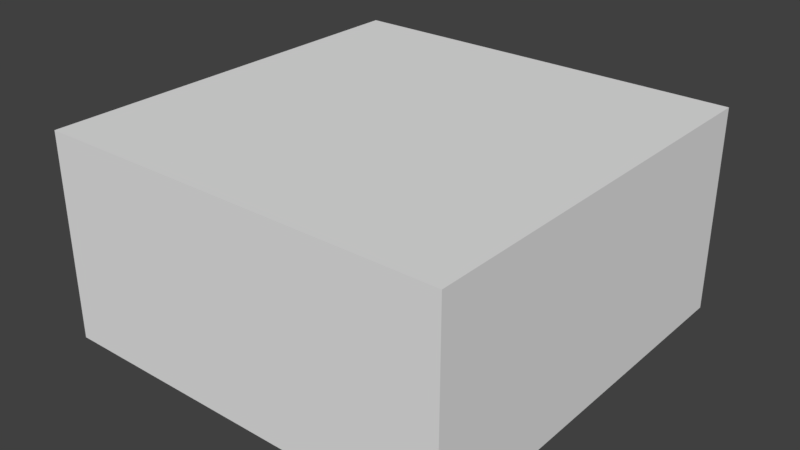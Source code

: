 # Source: WideCorner.blend  (saved by Blender 2.79.0; exported with 4.5.12 LTS)
import bpy
from mathutils import Matrix  # noqa: F401  (used for matrix-valued properties, if any)

bpy.ops.wm.read_factory_settings(use_empty=True)
scene = bpy.context.scene
scene.name = 'Scene'

# ---- collections
col_collection_1 = bpy.data.collections.new('Collection 1'); scene.collection.children.link(col_collection_1)

# ---- world
world_world = bpy.data.worlds.new('World'); scene.world = world_world
world_world.color = (0.05088, 0.05088, 0.05088)
world_world.use_sun_shadow = False
world_world.sun_shadow_jitter_overblur = 0.0
world_world.cycles.sampling_method = 'MANUAL'

# ---- meshes
me_cube = bpy.data.meshes.new('Cube')
me_cube.from_pydata([(-1.0, -1.0, 0.0), (-1.0, -1.0, 1.0), (-1.0, 1.0, 1.0), (1.0, -1.0, 0.0), (1.0, -1.0, 1.0), (1.0, 1.0, 0.0), (1.0, 1.0, 1.0), (0.9, 1.0, 0.0), (0.9, 1.0, 1.0), (0.9, -1.0, 0.0), (0.9, -1.0, 1.0), (-1.0, -0.9, 0.0), (-1.0, -0.9, 1.0), (1.0, -0.9, 0.0), (1.0, -0.9, 1.0), (0.9, -0.9, 1.0), (0.9, -0.9, 0.0), (-1.0, 0.9, 1.0), (0.9, 0.9, 0.0), (0.9, 0.9, 1.0), (-1.0, 0.9, 0.0), (-0.9, 1.0, 0.0), (-0.9, 1.0, 1.0), (-0.9, -0.9, 1.0), (-0.9, -0.9, 0.0), (-0.9, 0.9, 0.0), (-0.9, 0.9, 1.0), (1.0, 0.9, 1.0), (1.0, 0.9, 0.0), (-0.9, -1.0, 0.0), (-0.9, -1.0, 1.0)], [], [(13, 14, 4, 3), (9, 3, 4, 10), (14, 15, 10, 4), (18, 19, 8, 7), (23, 26, 19, 15), (27, 14, 13, 28), (29, 9, 10, 30), (23, 24, 11, 12), (26, 22, 8, 19), (25, 20, 11, 24), (16, 15, 19, 18), (18, 25, 24, 16), (17, 26, 22, 2), (15, 16, 24, 23), (7, 21, 25, 18), (12, 17, 26, 23), (22, 26, 25, 21), (17, 20, 25, 26), (6, 27, 28, 5), (0, 29, 30, 1), (12, 1, 30, 23), (30, 10, 15, 23), (27, 19, 15, 14), (19, 27, 6, 8)])
me_cube.use_remesh_preserve_volume = False
me_cube.use_remesh_preserve_attributes = False
me_cube.use_mirror_vertex_groups = False
me_cube.update()

# ---- objects
ob_cube = bpy.data.objects.new('Cube', me_cube)

# ---- transforms, parenting, visibility, modifiers, constraints
ob_cube.location = (0.0, 0.0, 0.0)
ob_cube.lineart.crease_threshold = 0.0

# ---- collection membership
col_collection_1.objects.link(ob_cube)

# ---- scene / render settings (as saved in the file)
scene.frame_start = 1; scene.frame_end = 250; scene.frame_set(1)
scene.render.engine = 'BLENDER_EEVEE_NEXT'
scene.render.resolution_percentage = 50
scene.render.dither_intensity = 0.0
scene.cycles.use_denoising = False
scene.cycles.samples = 128
scene.cycles.sampling_pattern = 'TABULATED_SOBOL'
scene.cycles.use_adaptive_sampling = False
scene.cycles.use_light_tree = False
scene.cycles.blur_glossy = 0.0
scene.cycles.sample_clamp_indirect = 0.0
scene.view_settings.view_transform = 'Standard'
bpy.context.view_layer.update()

# ---- added for rendering (the .blend has no active camera and no usable light): camera, sun
cam_auto = bpy.data.cameras.new('AutoCamera')
cam_auto.lens = 50.0
cam_auto.sensor_width = 36.0
cam_auto.clip_end = 1000.0
ob_auto_camera = bpy.data.objects.new('AutoCamera', cam_auto)
scene.collection.objects.link(ob_auto_camera)
ob_auto_camera.location = (2.77567, -3.33081, 2.72054)
ob_auto_camera.rotation_euler = (1.09748, -7.21219e-08, 0.694738)
scene.camera = ob_auto_camera
light_auto_sun = bpy.data.lights.new('AutoSun', 'SUN')
light_auto_sun.energy = 3.0
light_auto_sun.angle = 0.0523599
ob_auto_sun = bpy.data.objects.new('AutoSun', light_auto_sun)
scene.collection.objects.link(ob_auto_sun)
ob_auto_sun.rotation_euler = (0.872665, 0.174533, 0.523599)
bpy.context.view_layer.update()

